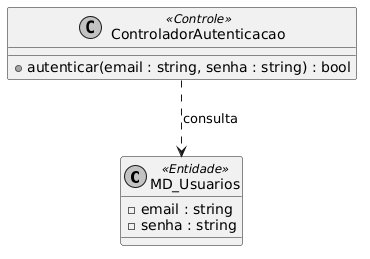

The diagram above was rendered by PlantUML. Its source (embedded in the PNG):
@startuml
skinparam monochrome true
class MD_Usuarios <<Entidade>> {
    -email : string
    -senha : string
}
class ControladorAutenticacao <<Controle>> {
    +autenticar(email : string, senha : string) : bool
}
ControladorAutenticacao ..> MD_Usuarios : consulta
@enduml